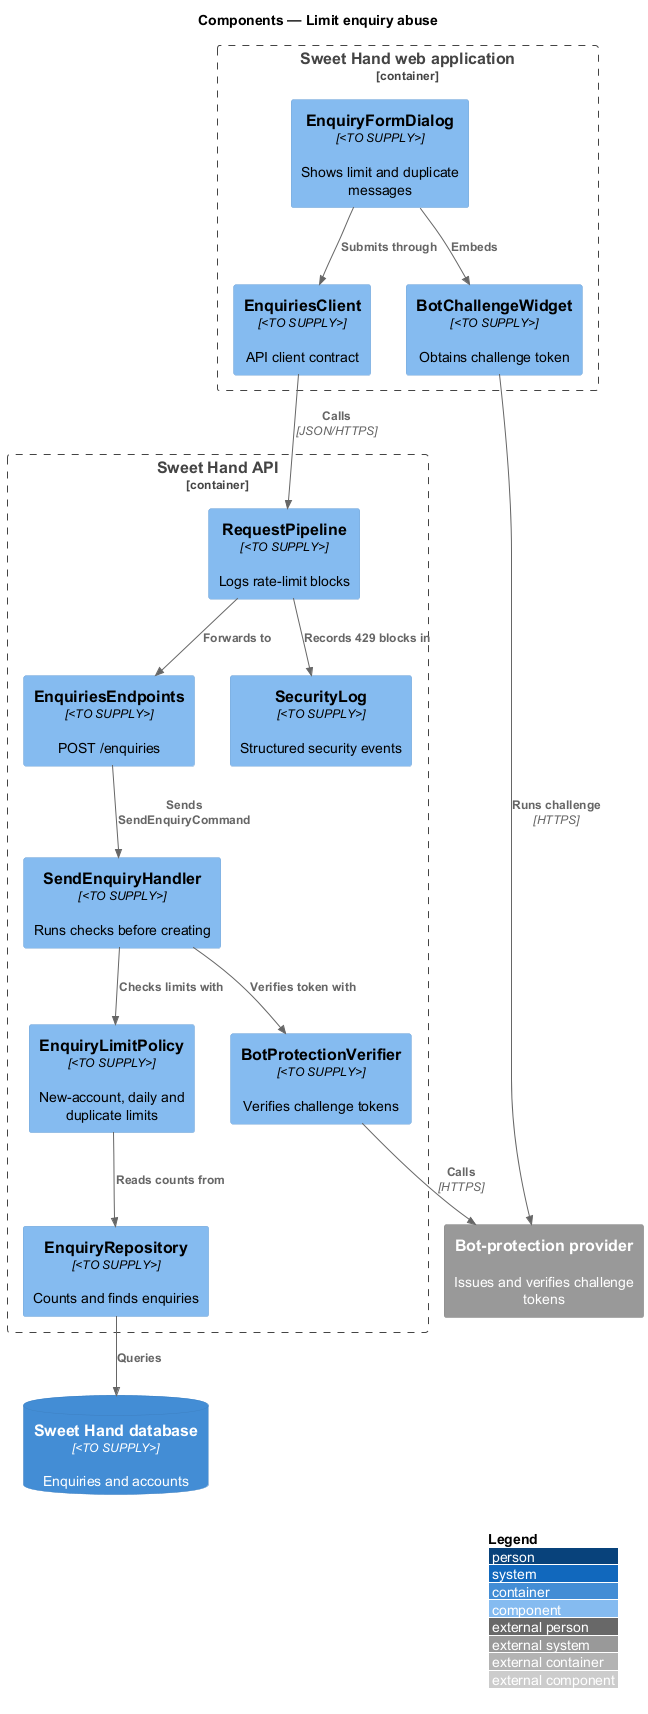

The diagram above was rendered by PlantUML. Its source (embedded in the PNG):
@startuml
!include <C4/C4_Component>
LAYOUT_WITH_LEGEND()
title Components — Limit enquiry abuse

Container_Boundary(web, "Sweet Hand web application") {
  Component(dialog, "EnquiryFormDialog", "<TO SUPPLY>", "Shows limit and duplicate messages")
  Component(widget, "BotChallengeWidget", "<TO SUPPLY>", "Obtains challenge token")
  Component(client, "EnquiriesClient", "<TO SUPPLY>", "API client contract")
}
Container_Boundary(api, "Sweet Hand API") {
  Component(pipe, "RequestPipeline", "<TO SUPPLY>", "Logs rate-limit blocks")
  Component(ep, "EnquiriesEndpoints", "<TO SUPPLY>", "POST /enquiries")
  Component(handler, "SendEnquiryHandler", "<TO SUPPLY>", "Runs checks before creating")
  Component(policy, "EnquiryLimitPolicy", "<TO SUPPLY>", "New-account, daily and duplicate limits")
  Component(verifier, "BotProtectionVerifier", "<TO SUPPLY>", "Verifies challenge tokens")
  Component(repo, "EnquiryRepository", "<TO SUPPLY>", "Counts and finds enquiries")
  Component(seclog, "SecurityLog", "<TO SUPPLY>", "Structured security events")
}
ContainerDb(db, "Sweet Hand database", "<TO SUPPLY>", "Enquiries and accounts")
System_Ext(bot, "Bot-protection provider", "Issues and verifies challenge tokens")

Rel(dialog, widget, "Embeds")
Rel(widget, bot, "Runs challenge", "HTTPS")
Rel(dialog, client, "Submits through")
Rel(client, pipe, "Calls", "JSON/HTTPS")
Rel(pipe, ep, "Forwards to")
Rel(pipe, seclog, "Records 429 blocks in")
Rel(ep, handler, "Sends SendEnquiryCommand")
Rel(handler, verifier, "Verifies token with")
Rel(verifier, bot, "Calls", "HTTPS")
Rel(handler, policy, "Checks limits with")
Rel(policy, repo, "Reads counts from")
Rel(repo, db, "Queries")
@enduml